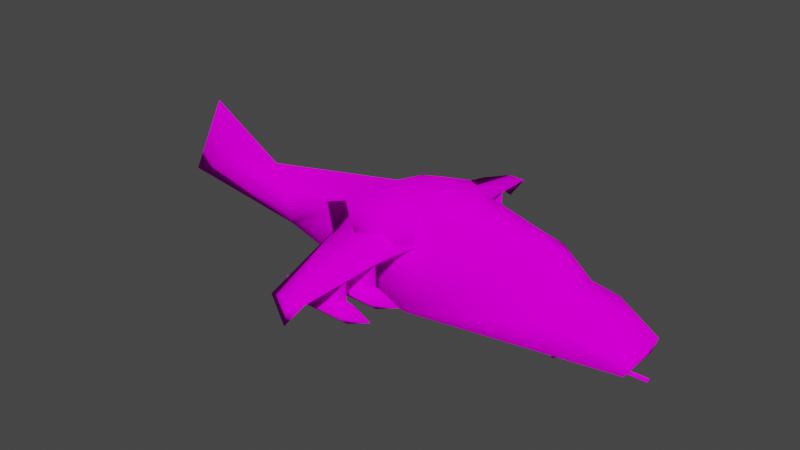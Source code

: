 # Source: gunship.blend  (saved by Blender 3.5.10; exported with 4.5.12 LTS)
import bpy
from mathutils import Matrix  # noqa: F401  (used for matrix-valued properties, if any)

bpy.ops.wm.read_factory_settings(use_empty=True)
scene = bpy.context.scene
scene.name = 'Scene'

# ---- collections
col_collection = bpy.data.collections.new('Collection'); scene.collection.children.link(col_collection)

# ---- images (referenced by path relative to the original .blend; pixels are not part of the script)
import os
ASSET_DIR = os.environ.get("B2B_ASSET_DIR", "")  # directory of the original .blend (textures are referenced by path, not embedded)
HERE = os.path.dirname(os.path.abspath(__file__))  # packed textures are extracted next to this script under _unpacked/

def load_image(name, relpath, width, height, colorspace="sRGB"):
    """Load a texture the original file referenced (path relative to the .blend, or extracted next to this script)."""
    p = next((c for c in (os.path.join(HERE, relpath), os.path.join(ASSET_DIR, relpath)) if relpath and os.path.exists(c)), "")
    if p:
        img = bpy.data.images.load(p, check_existing=True)
        img.name = name
    else:  # same state as the original file: an image datablock whose file is absent (Cycles renders it pink)
        img = bpy.data.images.new(name, width, height)
        img.source = "FILE"
        img.filepath = "//" + (relpath or name)
    img.colorspace_settings.name = colorspace
    return img
img_solidcolor_tiff = load_image('solidcolor.tiff', 'solidcolor.tiff', 1024, 1024, 'sRGB')

# ---- materials (node trees are filled in below, after node groups)
mat_gray_plastic = bpy.data.materials.new('gray plastic')
mat_gray_plastic.use_transparent_shadow = False
mat_gray_plastic.diffuse_color = (0.4179, 0.7306, 0.06876, 1.0)

# ---- material node trees
mat_gray_plastic.use_nodes = True; mat_gray_plastic.node_tree.nodes.clear()
_N = mat_gray_plastic.node_tree.nodes; _L = mat_gray_plastic.node_tree.links
n0 = _N.new('ShaderNodeOutputMaterial'); n0.name = 'Material Output'; n0.location = (300, 300)
n1 = _N.new('ShaderNodeBsdfDiffuse'); n1.name = 'Diffuse BSDF'; n1.location = (10, 300)
n1.inputs[1].default_value = 0.5
n2 = _N.new('ShaderNodeTexImage'); n2.name = 'Image Texture'; n2.location = (-280, 280)
n2.image = img_solidcolor_tiff
_L.new(n1.outputs[0], n0.inputs[0])
_L.new(n2.outputs[0], n1.inputs[0])
n0.is_active_output = True

# ---- world
world_world = bpy.data.worlds.new('World'); scene.world = world_world
world_world.use_nodes = True; world_world.node_tree.nodes.clear()
_N = world_world.node_tree.nodes; _L = world_world.node_tree.links
n0 = _N.new('ShaderNodeOutputWorld'); n0.name = 'World Output'; n0.location = (300, 300)
n1 = _N.new('ShaderNodeBackground'); n1.name = 'Background'; n1.location = (10, 300)
n1.inputs[0].default_value = (0.05088, 0.05088, 0.05088, 1.0)
_L.new(n1.outputs[0], n0.inputs[0])
n0.is_active_output = True
world_world.color = (0.05088, 0.05088, 0.05088)
world_world.use_sun_shadow = False
world_world.sun_shadow_jitter_overblur = 0.0

# ---- meshes
me_wings__high_001 = bpy.data.meshes.new('wings  high.001')
me_wings__high_001.from_pydata([(-10.21, 140.0, 73.41), (-15.82, 50.0, 88.23), (-0.2404, 50.0, 82.21), (-25.52, 140.0, 73.87), (-75.09, 40.0, 72.43), (-49.6, 135.0, 66.46), (-24.44, 135.0, 67.73), (-14.11, 50.0, 68.6), (-14.94, 7.9e-05, 110.4), (25.06, 9.8e-05, 85.37), (-120.4, 0.000103, 75.37), (-14.94, 7.8e-05, 60.37), (-15.84, -50.0, 88.43), (-0.2404, -50.0, 82.21), (-75.09, -40.0, 72.43), (-14.09, -50.0, 68.39), (-25.5, -140.0, 73.73), (-10.21, -140.0, 73.41), (-49.6, -135.0, 66.46), (-24.46, -135.0, 67.88), (-27.32, 145.0, 51.56), (-27.27, -145.0, 51.39), (162.2, -8.437, 54.42), (163.7, -8.084, 58.16), (157.5, -8.869, 55.52), (157.6, -8.004, 57.64), (162.5, -6.707, 58.2), (157.7, -6.757, 55.49), (148.9, -9.412, 55.13), (149.1, -9.376, 58.52), (143.3, -9.124, 60.73), (141.4, -5.0, 56.68), (149.4, -5.997, 58.47), (143.7, -4.608, 60.67), (149.2, -6.033, 55.08), (157.5, 8.869, 55.52), (157.8, 7.776, 57.6), (163.7, 8.084, 58.16), (162.2, 8.437, 54.42), (162.5, 6.707, 58.2), (157.7, 6.757, 55.49), (148.9, 9.412, 55.13), (141.4, 5.0, 56.68), (143.3, 9.125, 60.73), (149.1, 9.376, 58.52), (149.4, 5.997, 58.47), (143.7, 4.901, 60.67), (149.2, 6.033, 55.08), (141.2, 4.24, 53.19), (141.2, -4.24, 53.19), (141.6, -5.936, 61.7), (141.6, 5.936, 61.7), (149.6, 4.24, 53.63), (147.6, 4.24, 60.32), (143.4, 7.1e-05, 63.92), (147.6, -4.24, 60.32), (149.6, -4.24, 53.63), (142.3, 7.1e-05, 63.44), (142.1, -2.544, 68.52), (142.1, 2.544, 68.52), (148.4, 2.544, 61.21), (147.1, 2.544, 68.79), (147.1, -2.544, 68.79), (148.4, -2.544, 61.21), (142.3, -3.392, 48.15), (147.8, 6.8e-05, 47.59), (142.3, 3.392, 48.15), (112.9, -8.437, 84.62), (114.4, -8.084, 88.36), (108.2, -8.869, 85.72), (108.3, -8.004, 87.84), (113.3, -6.707, 88.41), (108.4, -6.757, 85.69), (99.65, -9.412, 85.33), (99.83, -9.376, 88.72), (94.08, -9.125, 90.93), (92.19, -5.0, 86.88), (100.1, -5.997, 88.67), (94.45, -4.608, 90.87), (99.94, -6.033, 85.28), (108.2, 8.869, 85.72), (108.5, 7.776, 87.81), (114.4, 8.084, 88.36), (112.9, 8.437, 84.62), (113.3, 6.707, 88.41), (108.4, 6.757, 85.69), (99.65, 9.412, 85.33), (92.19, 5.0, 86.88), (94.08, 9.125, 90.93), (99.83, 9.376, 88.72), (100.1, 5.997, 88.67), (94.45, 4.901, 90.87), (99.94, 6.033, 85.28), (91.91, 4.24, 83.39), (91.91, -4.24, 83.39), (92.31, -5.936, 91.9), (92.31, 5.936, 91.9), (100.4, 4.24, 83.84), (98.33, 4.24, 90.52), (94.11, 6.1e-05, 94.12), (98.33, -4.24, 90.52), (100.4, -4.24, 83.84), (93.07, 6.1e-05, 93.64), (92.8, -2.544, 98.72), (92.8, 2.544, 98.72), (99.13, 2.544, 91.41), (97.88, 2.544, 98.99), (97.88, -2.544, 98.99), (99.13, -2.544, 91.41), (93.02, -3.392, 78.36), (98.57, 5.8e-05, 77.8), (93.02, 3.392, 78.36), (170.5, 4.9e-05, 72.2), (154.4, -22.46, 69.81), (190.1, -19.61, 49.39), (130.1, 0.1669, 79.39), (154.4, 22.46, 69.81), (190.1, 19.61, 49.39), (190.1, 4.4e-05, 44.39), (130.1, 21.91, 74.39), (130.1, 23.49, 54.39), (130.1, -21.57, 74.39), (130.1, -23.01, 54.39), (120.7, 5.4e-05, 98.26), (95.19, 5.6e-05, 109.2), (104.5, -22.46, 95.86), (104.5, 22.46, 95.86), (80.09, 18.97, 104.4), (80.09, 0.004176, 109.4), (80.09, 21.27, 84.39), (80.09, -18.96, 104.4), (80.09, -21.25, 84.39), (120.1, 4.0, 24.89), (140.1, 4.2e-05, 28.89), (140.1, 4.0, 24.89), (120.1, 4.2e-05, 28.89), (140.1, -4.0, 24.89), (120.1, -4.0, 24.89), (140.1, 4e-05, 20.89), (120.1, 4e-05, 20.89), (145.1, 4.1e-05, 26.89), (145.1, 2.0, 24.89), (145.1, -2.0, 24.89), (145.1, 4.1e-05, 22.89), (195.1, 4.1e-05, 26.89), (195.1, 2.0, 24.89), (195.1, -2.0, 24.89), (195.1, 4.1e-05, 22.89), (120.0, 10.0, 17.31), (120.0, -10.0, 17.31), (110.0, 3.2e-05, 17.31), (130.0, 3.2e-05, 17.31), (120.0, 10.0, 32.31), (130.0, 3.5e-05, 32.31), (110.0, 3.5e-05, 32.31), (120.0, -10.0, 32.31), (-6.044, 100.0, 50.67), (-26.04, 105.0, 76.14), (-6.044, 100.0, 77.24), (-26.04, 105.0, 50.67), (-46.04, 100.0, 69.63), (-46.04, 100.0, 50.67), (-26.04, 95.04, 77.49), (-26.04, 95.04, 50.67), (-67.28, 108.8, 50.17), (-52.59, 99.84, 41.16), (-67.28, 90.83, 50.17), (-67.59, 100.0, 60.37), (-5.923, 100.0, 60.37), (-5.923, 110.0, 50.37), (-5.923, 90.04, 50.37), (-5.923, 100.0, 40.37), (17.41, 100.0, 50.37), (-64.63, 78.81, 50.17), (-49.94, 69.8, 41.16), (-64.63, 60.79, 50.17), (-64.94, 70.0, 60.37), (-3.275, 70.0, 60.37), (-3.275, 80.0, 50.37), (-3.275, 60.0, 50.37), (-3.275, 70.0, 40.37), (20.06, 70.0, 50.37), (-3.396, 70.0, 50.67), (-23.4, 75.0, 80.26), (-3.396, 70.0, 80.26), (-23.4, 75.0, 50.67), (-43.4, 70.0, 72.54), (-43.4, 70.0, 50.67), (-23.4, 65.0, 83.08), (-23.4, 65.0, 50.67), (-49.94, -69.8, 41.16), (-64.63, -78.81, 50.17), (-64.63, -60.79, 50.17), (-64.94, -70.0, 60.37), (-3.275, -70.0, 60.37), (-3.275, -80.0, 50.37), (-3.275, -60.0, 50.37), (-3.275, -70.0, 40.37), (20.06, -70.0, 50.37), (-23.4, -75.0, 80.26), (-3.396, -70.0, 50.67), (-3.396, -70.0, 80.26), (-23.4, -75.0, 50.67), (-43.4, -70.0, 72.54), (-43.4, -70.0, 50.67), (-23.4, -65.0, 83.08), (-23.4, -65.0, 50.67), (-26.04, -105.0, 76.14), (-6.044, -100.0, 50.67), (-6.044, -100.0, 77.24), (-26.04, -105.0, 50.67), (-46.04, -100.0, 69.63), (-46.04, -100.0, 50.67), (-26.04, -95.03, 77.49), (-26.04, -95.03, 50.67), (-52.59, -99.84, 41.16), (-67.28, -108.8, 50.17), (-67.28, -90.83, 50.17), (-67.59, -100.0, 60.37), (-5.923, -100.0, 60.37), (-5.923, -110.0, 50.37), (-5.923, -90.03, 50.37), (-5.923, -100.0, 40.37), (17.41, -100.0, 50.37), (45.43, 0.4692, 110.1), (31.21, 21.21, 118.3), (40.0, 4e-06, 118.3), (34.0, 24.0, 104.0), (10.0, 31.89, 113.3), (10.0, 30.0, 118.3), (-11.21, 21.21, 118.3), (10.0, -31.89, 113.3), (31.21, -21.21, 118.3), (10.0, -30.0, 118.3), (34.0, -24.0, 104.0), (-40.0, 0.000126, 114.4), (-93.33, -5.0, 82.01), (-40.0, -32.0, 107.7), (-50.0, -42.0, 79.91), (-3.0, -47.0, 85.42), (7.0, -30.99, 83.14), (-0.000242, -45.0, 107.7), (-70.0, -18.0, 80.0), (-93.33, 5.0, 82.01), (-40.0, 32.0, 107.7), (-50.0, 42.0, 79.91), (7.0, 30.99, 83.14), (-3.0, 47.0, 85.42), (-2e-06, 45.0, 107.7), (-70.0, 18.0, 80.0), (-11.21, -21.21, 118.3), (8.646, 2e-05, 123.3), (185.1, 20.39, 34.58), (-2e-06, 40.0, 25.16), (185.1, -20.39, 34.58), (-2e-06, -40.0, 25.16), (-69.91, 8.431, 25.16), (-69.91, -8.431, 25.16), (-149.9, -12.44, 44.39), (10.0, -32.2, 113.7), (-270.0, -15.0, 64.39), (-149.9, 12.44, 44.39), (10.0, 32.11, 113.7), (-270.0, 15.0, 64.39), (-250.0, -1e-06, 131.8), (-180.0, -9e-06, 89.39)], [], [(0, 1, 2), (0, 3, 1), (3, 4, 1), (3, 5, 4), (6, 7, 4), (5, 6, 4), (6, 2, 7), (6, 0, 2), (2, 8, 9), (2, 1, 8), (4, 10, 8), (1, 4, 8), (4, 11, 10), (4, 7, 11), (2, 9, 11), (7, 2, 11), (8, 12, 13), (9, 8, 13), (8, 14, 12), (8, 10, 14), (11, 15, 14), (10, 11, 14), (11, 13, 15), (11, 9, 13), (12, 16, 17), (13, 12, 17), (14, 18, 16), (12, 14, 16), (14, 19, 18), (14, 15, 19), (13, 17, 19), (15, 13, 19), (6, 5, 20), (5, 3, 20), (3, 0, 20), (0, 6, 20), (17, 16, 21), (16, 18, 21), (18, 19, 21), (19, 17, 21), (22, 23, 24), (23, 25, 24), (22, 26, 23), (26, 25, 23), (27, 22, 24), (22, 27, 26), (27, 25, 26), (28, 29, 30), (28, 30, 31), (32, 33, 30), (32, 30, 29), (33, 31, 30), (31, 34, 28), (34, 31, 33), (34, 33, 32), (35, 36, 37), (35, 37, 38), (38, 37, 39), (39, 37, 36), (40, 35, 38), (38, 39, 40), (39, 36, 40), (41, 42, 43), (41, 43, 44), (45, 44, 43), (45, 43, 46), (46, 43, 42), (42, 41, 47), (47, 45, 46), (47, 46, 42), (48, 49, 50), (48, 50, 51), (52, 48, 51), (52, 51, 53), (53, 51, 54), (54, 50, 55), (55, 50, 49), (55, 49, 56), (52, 53, 55), (55, 56, 52), (57, 58, 59), (60, 57, 59), (60, 59, 61), (61, 59, 58), (58, 62, 61), (62, 58, 63), (58, 57, 63), (63, 57, 60), (60, 61, 62), (62, 63, 60), (49, 64, 56), (56, 64, 65), (56, 65, 52), (48, 52, 66), (52, 65, 66), (49, 48, 66), (49, 66, 64), (28, 34, 27), (27, 24, 28), (29, 28, 24), (24, 25, 29), (25, 32, 29), (32, 25, 27), (27, 34, 32), (36, 35, 44), (41, 44, 35), (44, 45, 36), (45, 47, 40), (40, 36, 45), (40, 47, 41), (41, 35, 40), (54, 51, 50), (53, 54, 55), (67, 68, 69), (68, 70, 69), (67, 71, 68), (71, 70, 68), (72, 67, 69), (67, 72, 71), (72, 70, 71), (73, 74, 75), (73, 75, 76), (77, 78, 75), (77, 75, 74), (78, 76, 75), (76, 79, 73), (79, 76, 78), (79, 78, 77), (80, 81, 82), (80, 82, 83), (83, 82, 84), (84, 82, 81), (85, 80, 83), (83, 84, 85), (84, 81, 85), (86, 87, 88), (86, 88, 89), (90, 89, 88), (90, 88, 91), (91, 88, 87), (87, 86, 92), (92, 90, 91), (92, 91, 87), (93, 94, 95), (93, 95, 96), (97, 93, 96), (97, 96, 98), (98, 96, 99), (99, 95, 100), (100, 95, 94), (100, 94, 101), (97, 98, 100), (100, 101, 97), (102, 103, 104), (105, 102, 104), (105, 104, 106), (106, 104, 103), (103, 107, 106), (107, 103, 108), (103, 102, 108), (108, 102, 105), (105, 106, 107), (107, 108, 105), (94, 109, 101), (101, 109, 110), (101, 110, 97), (93, 97, 111), (97, 110, 111), (94, 93, 111), (94, 111, 109), (73, 79, 72), (72, 69, 73), (74, 73, 69), (69, 70, 74), (70, 77, 74), (77, 70, 72), (72, 79, 77), (81, 80, 89), (86, 89, 80), (89, 90, 81), (90, 92, 85), (85, 81, 90), (85, 92, 86), (86, 80, 85), (99, 96, 95), (98, 99, 100), (112, 113, 114), (112, 115, 113), (112, 116, 115), (112, 117, 116), (112, 118, 117), (118, 112, 114), (119, 116, 120), (117, 120, 116), (113, 121, 122), (122, 114, 113), (123, 124, 125), (123, 126, 124), (124, 126, 127), (127, 128, 124), (126, 119, 129), (129, 127, 126), (124, 128, 130), (130, 125, 124), (125, 130, 131), (131, 121, 125), (123, 119, 126), (115, 116, 119), (115, 119, 123), (123, 121, 115), (125, 121, 123), (115, 121, 113), (132, 135, 133), (133, 134, 132), (135, 137, 136), (136, 133, 135), (137, 139, 138), (138, 136, 137), (139, 132, 134), (134, 138, 139), (134, 140, 141), (134, 133, 140), (133, 142, 140), (133, 136, 142), (136, 143, 142), (136, 138, 143), (138, 141, 143), (138, 134, 141), (141, 140, 144), (144, 145, 141), (140, 142, 146), (146, 144, 140), (142, 143, 147), (147, 146, 142), (143, 141, 145), (145, 147, 143), (145, 144, 146), (146, 147, 145), (148, 151, 149), (149, 150, 148), (151, 148, 152), (152, 153, 151), (148, 150, 154), (154, 152, 148), (150, 149, 155), (155, 154, 150), (149, 151, 153), (153, 155, 149), (156, 157, 158), (156, 159, 157), (159, 160, 157), (159, 161, 160), (161, 162, 160), (161, 163, 162), (163, 158, 162), (163, 156, 158), (164, 165, 166), (167, 164, 166), (164, 167, 168), (167, 166, 168), (164, 168, 169), (168, 166, 170), (166, 171, 170), (166, 165, 171), (164, 169, 171), (165, 164, 171), (169, 168, 172), (168, 170, 172), (170, 171, 172), (171, 169, 172), (173, 174, 175), (176, 173, 175), (173, 176, 177), (176, 175, 177), (173, 177, 178), (177, 175, 179), (175, 180, 179), (175, 174, 180), (173, 178, 180), (174, 173, 180), (178, 177, 181), (177, 179, 181), (179, 180, 181), (180, 178, 181), (182, 185, 183), (183, 184, 182), (185, 186, 183), (185, 187, 186), (187, 188, 186), (187, 189, 188), (189, 184, 188), (189, 182, 184), (190, 191, 192), (191, 193, 192), (193, 191, 194), (192, 193, 194), (194, 191, 195), (192, 194, 196), (197, 192, 196), (190, 192, 197), (195, 191, 197), (191, 190, 197), (194, 195, 198), (196, 194, 198), (197, 196, 198), (195, 197, 198), (199, 202, 200), (200, 201, 199), (203, 202, 199), (204, 202, 203), (205, 204, 203), (206, 204, 205), (201, 206, 205), (200, 206, 201), (207, 208, 209), (210, 208, 207), (211, 210, 207), (212, 210, 211), (213, 212, 211), (214, 212, 213), (209, 214, 213), (208, 214, 209), (215, 216, 217), (216, 218, 217), (218, 216, 219), (217, 218, 219), (219, 216, 220), (217, 219, 221), (222, 217, 221), (215, 217, 222), (220, 216, 222), (216, 215, 222), (219, 220, 223), (221, 219, 223), (222, 221, 223), (220, 222, 223), (224, 225, 226), (224, 227, 225), (228, 229, 225), (227, 228, 225), (228, 230, 229), (231, 232, 233), (231, 234, 232), (224, 226, 232), (234, 224, 232), (235, 236, 237), (238, 237, 236), (239, 240, 241), (238, 236, 242), (242, 240, 238), (237, 238, 241), (239, 241, 238), (240, 239, 238), (243, 235, 244), (244, 245, 243), (246, 247, 248), (243, 245, 249), (246, 249, 245), (245, 244, 248), (248, 247, 245), (247, 246, 245), (230, 228, 248), (230, 248, 244), (228, 246, 248), (230, 244, 235), (231, 241, 240), (233, 250, 231), (250, 241, 231), (250, 237, 241), (250, 235, 237), (235, 243, 236), (226, 225, 251), (225, 229, 251), (229, 230, 251), (233, 232, 251), (232, 226, 251), (250, 233, 251), (230, 235, 251), (235, 250, 251), (252, 253, 120), (253, 254, 255), (254, 253, 252), (256, 253, 255), (129, 120, 253), (255, 257, 256), (258, 259, 235), (260, 261, 258), (256, 258, 261), (256, 257, 258), (261, 262, 253), (260, 263, 261), (254, 114, 122), (258, 257, 255), (114, 254, 118), (252, 118, 254), (252, 120, 117), (118, 117, 120), (118, 120, 122), (119, 120, 129), (122, 255, 254), (122, 115, 121), (122, 120, 115), (129, 131, 115), (115, 119, 129), (122, 121, 131), (127, 129, 262), (129, 128, 131), (131, 130, 259), (128, 130, 131), (226, 128, 127), (130, 128, 226), (260, 264, 263), (256, 261, 253), (253, 262, 129), (258, 255, 259), (258, 265, 260), (264, 260, 265), (258, 235, 265), (255, 122, 131), (261, 263, 265), (261, 265, 235), (264, 265, 263), (262, 235, 226), (131, 259, 255), (262, 261, 235), (115, 120, 119), (121, 115, 131), (127, 128, 129), (259, 130, 226), (252, 117, 118), (114, 118, 122), (226, 127, 262), (226, 235, 259)])
me_wings__high_001.polygons.foreach_set('use_smooth', [True] * 433)
_uv = me_wings__high_001.uv_layers.new(name='UVMap_0')
_uv.uv.foreach_set('vector', [0.5052, 0.6578, 0.5052, 0.6578, 0.5052, 0.6578, 0.5052, 0.6578, 0.5052, 0.6578, 0.5052, 0.6578, 0.5052, 0.6578, 0.5052, 0.6578, 0.5052, 0.6578, 0.5052, 0.6578, 0.5052, 0.6578, 0.5052, 0.6578, 0.5052, 0.6578, 0.5052, 0.6578, 0.5052, 0.6578, 0.5052, 0.6578, 0.5052, 0.6578, 0.5052, 0.6578, 0.5052, 0.6578, 0.5052, 0.6578, 0.5052, 0.6578, 0.5052, 0.6578, 0.5052, 0.6578, 0.5052, 0.6578, 0.5052, 0.6578, 0.5052, 0.6578, 0.5052, 0.6578, 0.5052, 0.6578, 0.5052, 0.6578, 0.5052, 0.6578, 0.5052, 0.6578, 0.5052, 0.6578, 0.5052, 0.6578, 0.5052, 0.6578, 0.5052, 0.6578, 0.5052, 0.6578, 0.5052, 0.6578, 0.5052, 0.6578, 0.5052, 0.6578, 0.5052, 0.6578, 0.5052, 0.6578, 0.5052, 0.6578, 0.5052, 0.6578, 0.5052, 0.6578, 0.5052, 0.6578, 0.5052, 0.6578, 0.5052, 0.6578, 0.5052, 0.6578, 0.5052, 0.6578, 0.5052, 0.6578, 0.5052, 0.6578, 0.5052, 0.6578, 0.5052, 0.6578, 0.5052, 0.6578, 0.5052, 0.6578, 0.5052, 0.6578, 0.5052, 0.6578, 0.5052, 0.6578, 0.5052, 0.6578, 0.5052, 0.6578, 0.5052, 0.6578, 0.5052, 0.6578, 0.5052, 0.6578, 0.5052, 0.6578, 0.5052, 0.6578, 0.5052, 0.6578, 0.5052, 0.6578, 0.5052, 0.6578, 0.5052, 0.6578, 0.5052, 0.6578, 0.5052, 0.6578, 0.5052, 0.6578, 0.5052, 0.6578, 0.5052, 0.6578, 0.5052, 0.6578, 0.5052, 0.6578, 0.5052, 0.6578, 0.5052, 0.6578, 0.5052, 0.6578, 0.5052, 0.6578, 0.5052, 0.6578, 0.5052, 0.6578, 0.5052, 0.6578, 0.5052, 0.6578, 0.5052, 0.6578, 0.5052, 0.6578, 0.5052, 0.6578, 0.5052, 0.6578, 0.5052, 0.6578, 0.5052, 0.6578, 0.5052, 0.6578, 0.5052, 0.6578, 0.5052, 0.6578, 0.5052, 0.6578, 0.5052, 0.6578, 0.5052, 0.6578, 0.5052, 0.6578, 0.5052, 0.6578, 0.5052, 0.6578, 0.5052, 0.6578, 0.5052, 0.6578, 0.5052, 0.6578, 0.5052, 0.6578, 0.5052, 0.6578, 0.5052, 0.6578, 0.5052, 0.6578, 0.5052, 0.6578, 0.5052, 0.6578, 0.5052, 0.6578, 0.5052, 0.6578, 0.5052, 0.6578, 0.5052, 0.6578, 0.5052, 0.6578, 0.5052, 0.6578, 0.5052, 0.6578, 0.5052, 0.6578, 0.5052, 0.6578, 0.5052, 0.6578, 0.5052, 0.6578, 0.5052, 0.6578, 0.5052, 0.6578, 0.5052, 0.6578, 0.5052, 0.6578, 0.5052, 0.6578, 0.5052, 0.6578, 0.5052, 0.6578, 0.5052, 0.6578, 0.5052, 0.6578, 0.5052, 0.6578, 0.5052, 0.6578, 0.5052, 0.6578, 0.5052, 0.6578, 0.5052, 0.6578, 0.5052, 0.6578, 0.5052, 0.6578, 0.5052, 0.6578, 0.5052, 0.6578, 0.5052, 0.6578, 0.5052, 0.6578, 0.5052, 0.6578, 0.5052, 0.6578, 0.5052, 0.6578, 0.5052, 0.6578, 0.5052, 0.6578, 0.5052, 0.6578, 0.5052, 0.6578, 0.5052, 0.6578, 0.5052, 0.6578, 0.5052, 0.6578, 0.5052, 0.6578, 0.5052, 0.6578, 0.5052, 0.6578, 0.5052, 0.6578, 0.5052, 0.6578, 0.5052, 0.6578, 0.5052, 0.6578, 0.5052, 0.6578, 0.5052, 0.6578, 0.5052, 0.6578, 0.5052, 0.6578, 0.5052, 0.6578, 0.5052, 0.6578, 0.5052, 0.6578, 0.5052, 0.6578, 0.5052, 0.6578, 0.5052, 0.6578, 0.5052, 0.6578, 0.5052, 0.6578, 0.5052, 0.6578, 0.5052, 0.6578, 0.5052, 0.6578, 0.5052, 0.6578, 0.5052, 0.6578, 0.5052, 0.6578, 0.5052, 0.6578, 0.5052, 0.6578, 0.5052, 0.6578, 0.5052, 0.6578, 0.5052, 0.6578, 0.5052, 0.6578, 0.5052, 0.6578, 0.5052, 0.6578, 0.5052, 0.6578, 0.5052, 0.6578, 0.5052, 0.6578, 0.5052, 0.6578, 0.5052, 0.6578, 0.5052, 0.6578, 0.5052, 0.6578, 0.5052, 0.6578, 0.5052, 0.6578, 0.5052, 0.6578, 0.5052, 0.6578, 0.5052, 0.6578, 0.5052, 0.6578, 0.5052, 0.6578, 0.5052, 0.6578, 0.5052, 0.6578, 0.5052, 0.6578, 0.5052, 0.6578, 0.5052, 0.6578, 0.5052, 0.6578, 0.5052, 0.6578, 0.5052, 0.6578, 0.5052, 0.6578, 0.5052, 0.6578, 0.5052, 0.6578, 0.5052, 0.6578, 0.5052, 0.6578, 0.5052, 0.6578, 0.5052, 0.6578, 0.5052, 0.6578, 0.5052, 0.6578, 0.5052, 0.6578, 0.5052, 0.6578, 0.5052, 0.6578, 0.5052, 0.6578, 0.5052, 0.6578, 0.5052, 0.6578, 0.5052, 0.6578, 0.5052, 0.6578, 0.5052, 0.6578, 0.5052, 0.6578, 0.5052, 0.6578, 0.5052, 0.6578, 0.5052, 0.6578, 0.5052, 0.6578, 0.5052, 0.6578, 0.5052, 0.6578, 0.5052, 0.6578, 0.5052, 0.6578, 0.5052, 0.6578, 0.5052, 0.6578, 0.5052, 0.6578, 0.5052, 0.6578, 0.5052, 0.6578, 0.5052, 0.6578, 0.5052, 0.6578, 0.5052, 0.6578, 0.5052, 0.6578, 0.5052, 0.6578, 0.5052, 0.6578, 0.5052, 0.6578, 0.5052, 0.6578, 0.5052, 0.6578, 0.5052, 0.6578, 0.5052, 0.6578, 0.5052, 0.6578, 0.5052, 0.6578, 0.5052, 0.6578, 0.5052, 0.6578, 0.5052, 0.6578, 0.5052, 0.6578, 0.5052, 0.6578, 0.5052, 0.6578, 0.5052, 0.6578, 0.5052, 0.6578, 0.5052, 0.6578, 0.5052, 0.6578, 0.5052, 0.6578, 0.5052, 0.6578, 0.5052, 0.6578, 0.5052, 0.6578, 0.5052, 0.6578, 0.5052, 0.6578, 0.5052, 0.6578, 0.5052, 0.6578, 0.5052, 0.6578, 0.5052, 0.6578, 0.5052, 0.6578, 0.5052, 0.6578, 0.5052, 0.6578, 0.5052, 0.6578, 0.5052, 0.6578, 0.5052, 0.6578, 0.5052, 0.6578, 0.5052, 0.6578, 0.5052, 0.6578, 0.5052, 0.6578, 0.5052, 0.6578, 0.5052, 0.6578, 0.5052, 0.6578, 0.5052, 0.6578, 0.5052, 0.6578, 0.5052, 0.6578, 0.5052, 0.6578, 0.5052, 0.6578, 0.5052, 0.6578, 0.5052, 0.6578, 0.5052, 0.6578, 0.5052, 0.6578, 0.5052, 0.6578, 0.5052, 0.6578, 0.5052, 0.6578, 0.5052, 0.6578, 0.5052, 0.6578, 0.5052, 0.6578, 0.5052, 0.6578, 0.5052, 0.6578, 0.5052, 0.6578, 0.5052, 0.6578, 0.5052, 0.6578, 0.5052, 0.6578, 0.5052, 0.6578, 0.5052, 0.6578, 0.5052, 0.6578, 0.5052, 0.6578, 0.5052, 0.6578, 0.5052, 0.6578, 0.5052, 0.6578, 0.5052, 0.6578, 0.5052, 0.6578, 0.5052, 0.6578, 0.5052, 0.6578, 0.5052, 0.6578, 0.5052, 0.6578, 0.5052, 0.6578, 0.5052, 0.6578, 0.5052, 0.6578, 0.5052, 0.6578, 0.5052, 0.6578, 0.5052, 0.6578, 0.5052, 0.6578, 0.5052, 0.6578, 0.5052, 0.6578, 0.5052, 0.6578, 0.5052, 0.6578, 0.5052, 0.6578, 0.5052, 0.6578, 0.5052, 0.6578, 0.5052, 0.6578, 0.5052, 0.6578, 0.5052, 0.6578, 0.5052, 0.6578, 0.5052, 0.6578, 0.5052, 0.6578, 0.5052, 0.6578, 0.5052, 0.6578, 0.5052, 0.6578, 0.5052, 0.6578, 0.5052, 0.6578, 0.5052, 0.6578, 0.5052, 0.6578, 0.5052, 0.6578, 0.5052, 0.6578, 0.5052, 0.6578, 0.5052, 0.6578, 0.5052, 0.6578, 0.5052, 0.6578, 0.5052, 0.6578, 0.5052, 0.6578, 0.5052, 0.6578, 0.5052, 0.6578, 0.5052, 0.6578, 0.5052, 0.6578, 0.5052, 0.6578, 0.5052, 0.6578, 0.5052, 0.6578, 0.5052, 0.6578, 0.5052, 0.6578, 0.5052, 0.6578, 0.5052, 0.6578, 0.5052, 0.6578, 0.5052, 0.6578, 0.5052, 0.6578, 0.5052, 0.6578, 0.5052, 0.6578, 0.5052, 0.6578, 0.5052, 0.6578, 0.5052, 0.6578, 0.5052, 0.6578, 0.5052, 0.6578, 0.5052, 0.6578, 0.5052, 0.6578, 0.5052, 0.6578, 0.5052, 0.6578, 0.5052, 0.6578, 0.5052, 0.6578, 0.5052, 0.6578, 0.5052, 0.6578, 0.5052, 0.6578, 0.5052, 0.6578, 0.5052, 0.6578, 0.5052, 0.6578, 0.5052, 0.6578, 0.5052, 0.6578, 0.5052, 0.6578, 0.5052, 0.6578, 0.5052, 0.6578, 0.5052, 0.6578, 0.5052, 0.6578, 0.5052, 0.6578, 0.5052, 0.6578, 0.5052, 0.6578, 0.5052, 0.6578, 0.5052, 0.6578, 0.5052, 0.6578, 0.5052, 0.6578, 0.5052, 0.6578, 0.5052, 0.6578, 0.5052, 0.6578, 0.5052, 0.6578, 0.5052, 0.6578, 0.5052, 0.6578, 0.5052, 0.6578, 0.5052, 0.6578, 0.5052, 0.6578, 0.5052, 0.6578, 0.5052, 0.6578, 0.5052, 0.6578, 0.5052, 0.6578, 0.5052, 0.6578, 0.5052, 0.6578, 0.5052, 0.6578, 0.5052, 0.6578, 0.5052, 0.6578, 0.5052, 0.6578, 0.5052, 0.6578, 0.5052, 0.6578, 0.5052, 0.6578, 0.5052, 0.6578, 0.5052, 0.6578, 0.5052, 0.6578, 0.5052, 0.6578, 0.5052, 0.6578, 0.5052, 0.6578, 0.5052, 0.6578, 0.5052, 0.6578, 0.5052, 0.6578, 0.5052, 0.6578, 0.5052, 0.6578, 0.5052, 0.6578, 0.5052, 0.6578, 0.5052, 0.6578, 0.5052, 0.6578, 0.5052, 0.6578, 0.5052, 0.6578, 0.5052, 0.6578, 0.5052, 0.6578, 0.5052, 0.6578, 0.5052, 0.6578, 0.5052, 0.6578, 0.5052, 0.6578, 0.5052, 0.6578, 0.5052, 0.6578, 0.5052, 0.6578, 0.5052, 0.6578, 0.5052, 0.6578, 0.5052, 0.6578, 0.5052, 0.6578, 0.5052, 0.6578, 0.5052, 0.6578, 0.5052, 0.6578, 0.5052, 0.6578, 0.5052, 0.6578, 0.5052, 0.6578, 0.5052, 0.6578, 0.5052, 0.6578, 0.5052, 0.6578, 0.5052, 0.6578, 0.5052, 0.6578, 0.5052, 0.6578, 0.5052, 0.6578, 0.5052, 0.6578, 0.5052, 0.6578, 0.5052, 0.6578, 0.5052, 0.6578, 0.5052, 0.6578, 0.5052, 0.6578, 0.5052, 0.6578, 0.5052, 0.6578, 0.5052, 0.6578, 0.5052, 0.6578, 0.5052, 0.6578, 0.5052, 0.6578, 0.5052, 0.6578, 0.5052, 0.6578, 0.5052, 0.6578, 0.5052, 0.6578, 0.5052, 0.6578, 0.5052, 0.6578, 0.5052, 0.6578, 0.5052, 0.6578, 0.5052, 0.6578, 0.5052, 0.6578, 0.5052, 0.6578, 0.5052, 0.6578, 0.5052, 0.6578, 0.5052, 0.6578, 0.5052, 0.6578, 0.5052, 0.6578, 0.5052, 0.6578, 0.5052, 0.6578, 0.5052, 0.6578, 0.5052, 0.6578, 0.5052, 0.6578, 0.5052, 0.6578, 0.5052, 0.6578, 0.5052, 0.6578, 0.5052, 0.6578, 0.5052, 0.6578, 0.5052, 0.6578, 0.5052, 0.6578, 0.5052, 0.6578, 0.5052, 0.6578, 0.5052, 0.6578, 0.5052, 0.6578, 0.5052, 0.6578, 0.5052, 0.6578, 0.5052, 0.6578, 0.5052, 0.6578, 0.5052, 0.6578, 0.5052, 0.6578, 0.5052, 0.6578, 0.5052, 0.6578, 0.5052, 0.6578, 0.5052, 0.6578, 0.5052, 0.6578, 0.5052, 0.6578, 0.5052, 0.6578, 0.5052, 0.6578, 0.5052, 0.6578, 0.5052, 0.6578, 0.5052, 0.6578, 0.5052, 0.6578, 0.5052, 0.6578, 0.5052, 0.6578, 0.5052, 0.6578, 0.5052, 0.6578, 0.5052, 0.6578, 0.5052, 0.6578, 0.5052, 0.6578, 0.5052, 0.6578, 0.5052, 0.6578, 0.5052, 0.6578, 0.5052, 0.6578, 0.5052, 0.6578, 0.5052, 0.6578, 0.5052, 0.6578, 0.5052, 0.6578, 0.5052, 0.6578, 0.5052, 0.6578, 0.5052, 0.6578, 0.5052, 0.6578, 0.5052, 0.6578, 0.5052, 0.6578, 0.5052, 0.6578, 0.5052, 0.6578, 0.5052, 0.6578, 0.5052, 0.6578, 0.5052, 0.6578, 0.5052, 0.6578, 0.5052, 0.6578, 0.5052, 0.6578, 0.5052, 0.6578, 0.5052, 0.6578, 0.5052, 0.6578, 0.5052, 0.6578, 0.5052, 0.6578, 0.5052, 0.6578, 0.5052, 0.6578, 0.5052, 0.6578, 0.5052, 0.6578, 0.5052, 0.6578, 0.5052, 0.6578, 0.5052, 0.6578, 0.5052, 0.6578, 0.5052, 0.6578, 0.5052, 0.6578, 0.5052, 0.6578, 0.5052, 0.6578, 0.5052, 0.6578, 0.5052, 0.6578, 0.5052, 0.6578, 0.5052, 0.6578, 0.5052, 0.6578, 0.5052, 0.6578, 0.5052, 0.6578, 0.5052, 0.6578, 0.5052, 0.6578, 0.5052, 0.6578, 0.5052, 0.6578, 0.5052, 0.6578, 0.5052, 0.6578, 0.5052, 0.6578, 0.5052, 0.6578, 0.5052, 0.6578, 0.5052, 0.6578, 0.5052, 0.6578, 0.5052, 0.6578, 0.5052, 0.6578, 0.5052, 0.6578, 0.5052, 0.6578, 0.5052, 0.6578, 0.5052, 0.6578, 0.5052, 0.6578, 0.5052, 0.6578, 0.5052, 0.6578, 0.5052, 0.6578, 0.5052, 0.6578, 0.5052, 0.6578, 0.5052, 0.6578, 0.5052, 0.6578, 0.5052, 0.6578, 0.5052, 0.6578, 0.5052, 0.6578, 0.5052, 0.6578, 0.5052, 0.6578, 0.5052, 0.6578, 0.5052, 0.6578, 0.5052, 0.6578, 0.5052, 0.6578, 0.5052, 0.6578, 0.5052, 0.6578, 0.5052, 0.6578, 0.5052, 0.6578, 0.5052, 0.6578, 0.5052, 0.6578, 0.5052, 0.6578, 0.5052, 0.6578, 0.5052, 0.6578, 0.5052, 0.6578, 0.5052, 0.6578, 0.5052, 0.6578, 0.5052, 0.6578, 0.5052, 0.6578, 0.5052, 0.6578, 0.5052, 0.6578, 0.5052, 0.6578, 0.5052, 0.6578, 0.5052, 0.6578, 0.5052, 0.6578, 0.5052, 0.6578, 0.5052, 0.6578, 0.5052, 0.6578, 0.5052, 0.6578, 0.5052, 0.6578, 0.5052, 0.6578, 0.5052, 0.6578, 0.5052, 0.6578, 0.5052, 0.6578, 0.5052, 0.6578, 0.5052, 0.6578, 0.5052, 0.6578, 0.5052, 0.6578, 0.5052, 0.6578, 0.5052, 0.6578, 0.5052, 0.6578, 0.5052, 0.6578, 0.5052, 0.6578, 0.5052, 0.6578, 0.5052, 0.6578, 0.5052, 0.6578, 0.5052, 0.6578, 0.5052, 0.6578, 0.5052, 0.6578, 0.5052, 0.6578, 0.5052, 0.6578, 0.5052, 0.6578, 0.5052, 0.6578, 0.5052, 0.6578, 0.5052, 0.6578, 0.5052, 0.6578, 0.5052, 0.6578, 0.5052, 0.6578, 0.5052, 0.6578, 0.5052, 0.6578, 0.5052, 0.6578, 0.5052, 0.6578, 0.5052, 0.6578, 0.5052, 0.6578, 0.5052, 0.6578, 0.5052, 0.6578, 0.5052, 0.6578, 0.5052, 0.6578, 0.5052, 0.6578, 0.5052, 0.6578, 0.5052, 0.6578, 0.5052, 0.6578, 0.5052, 0.6578, 0.5052, 0.6578, 0.5052, 0.6578, 0.5052, 0.6578, 0.5052, 0.6578, 0.5052, 0.6578, 0.5052, 0.6578, 0.5052, 0.6578, 0.5052, 0.6578, 0.5052, 0.6578, 0.5052, 0.6578, 0.5052, 0.6578, 0.5052, 0.6578, 0.5052, 0.6578, 0.5052, 0.6578, 0.5052, 0.6578, 0.5052, 0.6578, 0.5052, 0.6578, 0.5052, 0.6578, 0.5052, 0.6578, 0.5052, 0.6578, 0.5052, 0.6578, 0.5052, 0.6578, 0.5052, 0.6578, 0.5052, 0.6578, 0.5052, 0.6578, 0.5052, 0.6578, 0.5052, 0.6578, 0.5052, 0.6578, 0.5052, 0.6578, 0.5052, 0.6578, 0.5052, 0.6578, 0.5052, 0.6578, 0.5052, 0.6578, 0.5052, 0.6578, 0.5052, 0.6578, 0.5052, 0.6578, 0.5052, 0.6578, 0.5052, 0.6578, 0.5052, 0.6578, 0.5052, 0.6578, 0.5052, 0.6578, 0.5052, 0.6578, 0.5052, 0.6578, 0.5052, 0.6578, 0.5052, 0.6578, 0.5052, 0.6578, 0.5052, 0.6578, 0.5052, 0.6578, 0.5052, 0.6578, 0.5052, 0.6578, 0.5052, 0.6578, 0.5052, 0.6578, 0.5052, 0.6578, 0.5052, 0.6578, 0.5052, 0.6578, 0.5052, 0.6578, 0.5052, 0.6578, 0.5052, 0.6578, 0.5052, 0.6578, 0.5052, 0.6578, 0.5052, 0.6578, 0.5052, 0.6578, 0.5052, 0.6578, 0.5052, 0.6578, 0.5052, 0.6578, 0.5052, 0.6578, 0.5052, 0.6578, 0.5052, 0.6578, 0.5052, 0.6578, 0.5052, 0.6578, 0.5052, 0.6578, 0.5052, 0.6578, 0.5052, 0.6578, 0.5052, 0.6578, 0.5052, 0.6578, 0.5052, 0.6578, 0.5052, 0.6578, 0.5052, 0.6578, 0.5052, 0.6578, 0.5052, 0.6578, 0.5052, 0.6578, 0.5052, 0.6578, 0.5052, 0.6578, 0.5052, 0.6578, 0.5052, 0.6578, 0.5052, 0.6578, 0.5052, 0.6578, 0.5052, 0.6578, 0.5052, 0.6578, 0.5052, 0.6578, 0.5052, 0.6578, 0.5052, 0.6578, 0.5052, 0.6578, 0.5052, 0.6578, 0.5052, 0.6578, 0.5052, 0.6578, 0.5052, 0.6578, 0.5052, 0.6578, 0.5052, 0.6578, 0.5052, 0.6578, 0.5052, 0.6578, 0.5052, 0.6578, 0.5052, 0.6578, 0.5052, 0.6578, 0.5052, 0.6578, 0.5052, 0.6578, 0.5052, 0.6578, 0.5052, 0.6578, 0.5052, 0.6578, 0.5052, 0.6578, 0.5052, 0.6578, 0.5052, 0.6578, 0.5052, 0.6578, 0.5052, 0.6578, 0.5052, 0.6578, 0.5052, 0.6578, 0.5052, 0.6578, 0.5052, 0.6578, 0.5052, 0.6578, 0.5052, 0.6578, 0.5052, 0.6578, 0.5052, 0.6578, 0.5052, 0.6578, 0.5052, 0.6578, 0.5052, 0.6578, 0.5052, 0.6578, 0.5052, 0.6578, 0.5052, 0.6578, 0.5052, 0.6578, 0.5052, 0.6578, 0.5052, 0.6578, 0.5052, 0.6578, 0.5052, 0.6578, 0.5052, 0.6578, 0.5052, 0.6578, 0.5052, 0.6578, 0.5052, 0.6578, 0.5052, 0.6578, 0.5052, 0.6578, 0.5052, 0.6578, 0.5052, 0.6578, 0.5052, 0.6578, 0.5052, 0.6578, 0.5052, 0.6578, 0.5052, 0.6578, 0.5052, 0.6578, 0.5052, 0.6578, 0.5052, 0.6578, 0.5052, 0.6578, 0.5052, 0.6578, 0.5052, 0.6578, 0.5052, 0.6578, 0.5052, 0.6578, 0.5052, 0.6578, 0.5052, 0.6578, 0.5052, 0.6578, 0.5052, 0.6578, 0.5052, 0.6578, 0.5052, 0.6578, 0.5052, 0.6578, 0.5052, 0.6578, 0.5052, 0.6578, 0.5052, 0.6578, 0.5052, 0.6578, 0.5052, 0.6578, 0.5052, 0.6578, 0.5052, 0.6578, 0.5052, 0.6578, 0.5052, 0.6578, 0.5052, 0.6578, 0.5052, 0.6578, 0.5052, 0.6578, 0.5052, 0.6578, 0.5052, 0.6578, 0.5052, 0.6578, 0.5052, 0.6578, 0.5052, 0.6578, 0.5052, 0.6578, 0.5052, 0.6578, 0.5052, 0.6578, 0.5052, 0.6578, 0.5052, 0.6578, 0.5052, 0.6578, 0.5052, 0.6578, 0.5052, 0.6578, 0.5052, 0.6578, 0.5052, 0.6578, 0.5052, 0.6578, 0.5052, 0.6578, 0.5052, 0.6578, 0.5052, 0.6578, 0.5052, 0.6578, 0.5052, 0.6578, 0.5052, 0.6578, 0.5052, 0.6578, 0.5052, 0.6578, 0.5052, 0.6578, 0.5052, 0.6578, 0.5052, 0.6578, 0.5052, 0.6578, 0.5052, 0.6578, 0.5052, 0.6578, 0.5052, 0.6578, 0.5052, 0.6578, 0.5052, 0.6578, 0.5052, 0.6578, 0.5052, 0.6578, 0.5052, 0.6578, 0.5052, 0.6578, 0.5052, 0.6578, 0.5052, 0.6578, 0.5052, 0.6578, 0.5052, 0.6578, 0.5052, 0.6578, 0.5052, 0.6578, 0.5052, 0.6578, 0.5052, 0.6578, 0.5052, 0.6578, 0.5052, 0.6578, 0.5052, 0.6578, 0.5052, 0.6578, 0.5052, 0.6578, 0.5052, 0.6578, 0.5052, 0.6578, 0.5052, 0.6578, 0.5052, 0.6578, 0.5052, 0.6578, 0.5052, 0.6578, 0.5052, 0.6578, 0.5052, 0.6578, 0.5052, 0.6578, 0.5052, 0.6578, 0.5052, 0.6578, 0.5052, 0.6578, 0.5052, 0.6578, 0.5052, 0.6578, 0.5052, 0.6578, 0.5052, 0.6578, 0.5052, 0.6578, 0.5052, 0.6578, 0.5052, 0.6578, 0.5052, 0.6578, 0.5052, 0.6578, 0.5052, 0.6578, 0.5052, 0.6578, 0.5052, 0.6578, 0.5052, 0.6578, 0.5052, 0.6578, 0.5052, 0.6578, 0.5052, 0.6578, 0.5052, 0.6578, 0.5052, 0.6578, 0.5052, 0.6578, 0.5052, 0.6578, 0.5052, 0.6578, 0.5052, 0.6578, 0.5052, 0.6578, 0.5052, 0.6578, 0.5052, 0.6578, 0.5052, 0.6578, 0.5052, 0.6578, 0.5052, 0.6578, 0.5052, 0.6578, 0.5052, 0.6578, 0.5052, 0.6578, 0.5052, 0.6578, 0.5052, 0.6578, 0.5052, 0.6578, 0.5052, 0.6578, 0.5052, 0.6578, 0.5052, 0.6578, 0.5052, 0.6578, 0.5052, 0.6578, 0.5052, 0.6578, 0.5052, 0.6578, 0.5052, 0.6578, 0.5052, 0.6578, 0.5052, 0.6578, 0.5052, 0.6578, 0.5052, 0.6578, 0.5052, 0.6578, 0.5052, 0.6578, 0.5052, 0.6578, 0.5052, 0.6578, 0.5052, 0.6578, 0.5052, 0.6578, 0.5052, 0.6578, 0.5052, 0.6578, 0.5052, 0.6578, 0.5052, 0.6578, 0.5052, 0.6578, 0.5052, 0.6578, 0.5052, 0.6578, 0.5052, 0.6578, 0.5052, 0.6578, 0.5052, 0.6578, 0.5052, 0.6578, 0.5052, 0.6578, 0.5052, 0.6578, 0.5052, 0.6578, 0.5052, 0.6578, 0.5052, 0.6578, 0.5052, 0.6578, 0.5052, 0.6578, 0.5052, 0.6578, 0.5052, 0.6578, 0.5052, 0.6578, 0.5052, 0.6578, 0.5052, 0.6578, 0.5052, 0.6578, 0.5052, 0.6578, 0.5052, 0.6578, 0.5052, 0.6578, 0.5052, 0.6578, 0.5052, 0.6578, 0.5052, 0.6578, 0.5052, 0.6578, 0.5052, 0.6578, 0.5052, 0.6578, 0.5052, 0.6578, 0.5052, 0.6578, 0.5052, 0.6578, 0.5052, 0.6578, 0.5052, 0.6578, 0.5052, 0.6578, 0.5052, 0.6578, 0.5052, 0.6578, 0.5052, 0.6578, 0.5052, 0.6578, 0.7355, 0.8359, 0.5, 0.8359, 0.5052, 0.6578, 0.7664, 0.5241, 0.7355, 0.8359, 0.2619, 0.7268, 0.2619, 0.8359, 0.1054, 0.8359, 0.08484, 0.5241, 0.2619, 0.7268, 0.1054, 0.8359, 0.2619, 0.7268, 0.4183, 0.8359, 0.2619, 0.8359, 0.7381, 0.7268, 0.8946, 0.8359, 0.7381, 0.8359, 0.7381, 0.7268, 0.9152, 0.5241, 0.8946, 0.8359, 0.5052, 0.6578, 0.5, 0.8359, 0.2645, 0.8359, 0.2336, 0.5241, 0.5052, 0.6578, 0.2645, 0.8359, 0.5, 0.7508, 0.5555, 0.04414, 0.833, 0.6055, 0.944, 0.2641, 0.833, 0.6055, 0.5555, 0.04414, 0.0005, 0.2645, 0.156, 0.06911, 0.0227, 0.6059, 0.944, 0.2641, 0.5555, 0.04414, 0.6998, 0.0005, 0.148, 0.0005, 0.716, 0.06911, 0.2956, 0.2641, 0.3693, 0.6055, 0.2956, 0.2641, 0.6644, 0.6059, 0.6422, 0.2645, 0.6644, 0.6059, 0.2956, 0.2641, 0.716, 0.06911, 0.6422, 0.2645, 0.2956, 0.2641, 0.4445, 0.04414, 0.5, 0.7508, 0.167, 0.6055, 0.167, 0.6055, 0.056, 0.2641, 0.4445, 0.04414, 0.844, 0.06911, 0.9995, 0.2645, 0.9773, 0.6059, 0.4445, 0.04414, 0.056, 0.2641, 0.3002, 0.0005, 0.284, 0.06911, 0.852, 0.0005, 0.7044, 0.2641, 0.7044, 0.2641, 0.6307, 0.6055, 0.3356, 0.6059, 0.3356, 0.6059, 0.3578, 0.2645, 0.7044, 0.2641, 0.3578, 0.2645, 0.284, 0.06911, 0.7044, 0.2641, 0.5817, 0.7355, 0.7381, 0.854, 0.6644, 0.9773, 0.4183, 0.8359, 0.3356, 0.6059, 0.6307, 0.6055, 0.854, 0.7268, 0.844, 0.06911, 0.9773, 0.6059, 0.5817, 0.7355, 0.3693, 0.833, 0.3693, 0.5, 0.146, 0.7268, 0.0227, 0.6059, 0.156, 0.06911, 0.7381, 0.8359, 0.5817, 0.8359, 0.7381, 0.7268, 0.5817, 0.2645, 0.6644, 0.0227, 0.7381, 0.146, 0.5817, 0.8359, 0.3693, 0.6055, 0.6644, 0.6059, 0.5817, 0.2645, 0.3693, 0.5, 0.3693, 0.167, 0.5, 0.7508, 0.4445, 0.04414, 0.5555, 0.04414, 0.5, 0.8359, 0.7355, 0.8359, 0.7355, 0.8359, 0.1054, 0.8359, 0.2619, 0.8359, 0.2619, 0.8359, 0.2619, 0.8359, 0.4183, 0.8359, 0.4183, 0.8359, 0.7381, 0.8359, 0.8946, 0.8359, 0.8946, 0.8359, 0.2645, 0.8359, 0.5, 0.8359, 0.5, 0.8359, 0.5817, 0.2645, 0.7381, 0.167, 0.7381, 0.167, 0.5817, 0.7355, 0.3693, 0.5, 0.3693, 0.5, 0.3693, 0.5, 0.5817, 0.2645, 0.5817, 0.2645, 0.0, -34.5, 0.0, -34.5, 0.0, -34.5, 0.0, -34.5, 0.0, -34.5, 0.0, -34.5, 0.0, -34.5, 0.0, -34.5, 0.0, -34.5, 0.0, -34.5, 0.0, -34.5, 0.0, -34.5, 0.0, -34.5, 0.0, -34.5, 0.0, -34.5, 0.0, -34.5, 0.0, -34.5, 0.0, -34.5, 0.0, -34.5, 0.0, -34.5, 0.0, -34.5, 0.0, -34.5, 0.0, -34.5, 0.0, -34.5, 0.0, -34.5, 0.0, -34.5, 0.0, -34.5, 0.0, -34.5, 0.0, -34.5, 0.0, -34.5, 0.0, -34.5, 0.0, -34.5, 0.0, -34.5, 0.0, -34.5, 0.0, -34.5, 0.0, -34.5, 0.0, -34.5, 0.0, -34.5, 0.0, -34.5, 0.0, -34.5, 0.0, -34.5, 0.0, -34.5, 0.0, -34.5, 0.0, -34.5, 0.0, -34.5, 0.0, -34.5, 0.0, -34.5, 0.0, -34.5, 0.0, -34.5, 0.0, -34.5, 0.0, -34.5, 0.0, -34.5, 0.0, -34.5, 0.0, -34.5, 0.0, -34.5, 0.0, -34.5, 0.0, -34.5, 0.0, -34.5, 0.0, -34.5, 0.0, -34.5, 0.0, -34.5, 0.0, -34.5, 0.0, -34.5, 0.0, -34.5, 0.0, -34.5, 0.0, -34.5, 0.0, -34.5, 0.0, -34.5, 0.0, -34.5, 0.0, -34.5, 0.0, -34.5, 0.0, -34.5, 0.0, -34.5, 0.0, -34.5, 0.0, -34.5, 0.0, -34.5, 0.0, -34.5, 0.0, -34.5, 0.0, -34.5, 0.0, -34.5, 0.0, -34.5, 0.0, -34.5, 0.0, -34.5, 0.0, -34.5, 0.0, -34.5, 0.0, -34.5, 0.0, -34.5, 0.0, -34.5, 0.0, -34.5, 0.0, -34.5, 0.0, -34.5, 0.0, -34.5, 0.0, -34.5, 0.0, -34.5, 0.0, -34.5, 0.0, -34.5, 0.0, -34.5, 0.0, -34.5, 0.0, -34.5, 0.0, -34.5, 0.0, -34.5, 0.0, -34.5, 0.0, -34.5, 0.0, -34.5, 0.0, -34.5, 0.0, -34.5, 0.0, -34.5, 0.0, -34.5, 0.0, -34.5, 0.0, -34.5, 0.0, -34.5, 0.0, -34.5, 0.0, -34.5, 0.0, -34.5, 0.0, -34.5, 0.0, -34.5, 0.0, -34.5, 0.0, -34.5, 0.0, -34.5, 0.0, -34.5, 0.0, -34.5, 0.0, -34.5, 0.0, -34.5, 0.0, -34.5, 0.0, -34.5, 0.0, -34.5, 0.0, -34.5, 0.0, -34.5, 0.0, -34.5, 0.0, -34.5, 0.0, -34.5, 0.0, -34.5, 0.0, -34.5, 0.0, -34.5, 0.0, -34.5, 0.0, -34.5, 0.0, -34.5, 0.0, -34.5, 0.0, -34.5, 0.0, -34.5, 0.0, -34.5, 0.0, -34.5, 0.0, -34.5, 0.0, -34.5, 0.0, -34.5, 0.0, -34.5, 0.0, -34.5, 0.0, -34.5, 0.0, -34.5, 0.0, -34.5, 0.0, -34.5, 0.0, -34.5, 0.0, -34.5, 0.0, -34.5, 0.0, -34.5, 0.0, -34.5, 0.0, -34.5, 0.0, -34.5, 0.0, -34.5, 0.0, -34.5, 0.0, -34.5, 0.0, -34.5])
me_wings__high_001.materials.append(mat_gray_plastic)
me_wings__high_001.update()
arm_armature = bpy.data.armatures.new('Armature')  # bones are not reproduced

# ---- objects
ob_armature = bpy.data.objects.new('Armature', arm_armature)
ob_wings__high = bpy.data.objects.new('wings  high', me_wings__high_001)

# ---- transforms, parenting, visibility, modifiers, constraints
ob_armature.location = (0.0, 0.0, 0.0)
ob_wings__high.parent = ob_armature
ob_wings__high.location = (0.0, 0.0, 0.0)
_vg = ob_wings__high.vertex_groups.new(name='wings')
_vg.add([0, 1, 2, 3, 4, 5, 6, 7, 8, 9, 10, 11, 12, 13, 14, 15, 16, 17, 18, 19, 20, 21, 22, 23, 24, 25, 26, 27, 28, 29, 30, 31, 32, 33, 34, 35, 36, 37, 38, 39, 40, 41, 42, 43, 44, 45, 46, 47, 48, 49, 50, 51, 52, 53, 54, 55, 56, 57, 58, 59, 60, 61, 62, 63, 64, 65, 66, 67, 68, 69, 70, 71, 72, 73, 74, 75, 76, 77, 78, 79, 80, 81, 82, 83, 84, 85, 86, 87, 88, 89, 90, 91, 92, 93, 94, 95, 96, 97, 98, 99, 100, 101, 102, 103, 104, 105, 106, 107, 108, 109, 110, 111, 112, 113, 114, 115, 116, 117, 118, 119, 120, 121, 122, 123, 124, 125, 126, 127, 128, 129, 130, 131, 132, 133, 134, 135, 136, 137, 138, 139, 140, 141, 142, 143, 144, 145, 146, 147, 148, 149, 150, 151, 152, 153, 154, 155, 156, 157, 158, 159, 160, 161, 162, 163, 164, 165, 166, 167, 168, 169, 170, 171, 172, 173, 174, 175, 176, 177, 178, 179, 180, 181, 182, 183, 184, 185, 186, 187, 188, 189, 190, 191, 192, 193, 194, 195, 196, 197, 198, 199, 200, 201, 202, 203, 204, 205, 206, 207, 208, 209, 210, 211, 212, 213, 214, 215, 216, 217, 218, 219, 220, 221, 222, 223, 224, 225, 226, 227, 228, 229, 230, 231, 232, 233, 234, 235, 236, 237, 238, 239, 240, 241, 242, 243, 244, 245, 246, 247, 248, 249, 250, 251, 252, 253, 254, 255, 256, 257, 258, 259, 260, 261, 262, 263, 264, 265], 1.0, 'REPLACE')
_m = ob_wings__high.modifiers.new('Armature', 'ARMATURE')
_m.object = ob_armature

# ---- collection membership
scene.collection.objects.link(ob_armature)
scene.collection.objects.link(ob_wings__high)

# ---- scene / render settings (as saved in the file)
scene.frame_start = 1; scene.frame_end = 3; scene.frame_set(1)
scene.render.engine = 'BLENDER_EEVEE_NEXT'
scene.render.fps = 30
scene.cycles.sampling_pattern = 'TABULATED_SOBOL'
scene.cycles.use_light_tree = False
scene.view_settings.view_transform = 'Filmic'
bpy.context.view_layer.update()

# ---- added for rendering (the .blend has no active camera and no usable light): camera, sun
cam_auto = bpy.data.cameras.new('AutoCamera')
cam_auto.lens = 50.0
cam_auto.sensor_width = 36.0
cam_auto.clip_end = 9091.76
ob_auto_camera = bpy.data.objects.new('AutoCamera', cam_auto)
scene.collection.objects.link(ob_auto_camera)
ob_auto_camera.location = (480.594, -621.661, 488.993)
ob_auto_camera.rotation_euler = (1.09748, -7.21219e-08, 0.694738)
scene.camera = ob_auto_camera
light_auto_sun = bpy.data.lights.new('AutoSun', 'SUN')
light_auto_sun.energy = 3.0
light_auto_sun.angle = 0.0523599
ob_auto_sun = bpy.data.objects.new('AutoSun', light_auto_sun)
scene.collection.objects.link(ob_auto_sun)
ob_auto_sun.rotation_euler = (0.872665, 0.174533, 0.523599)
bpy.context.view_layer.update()

